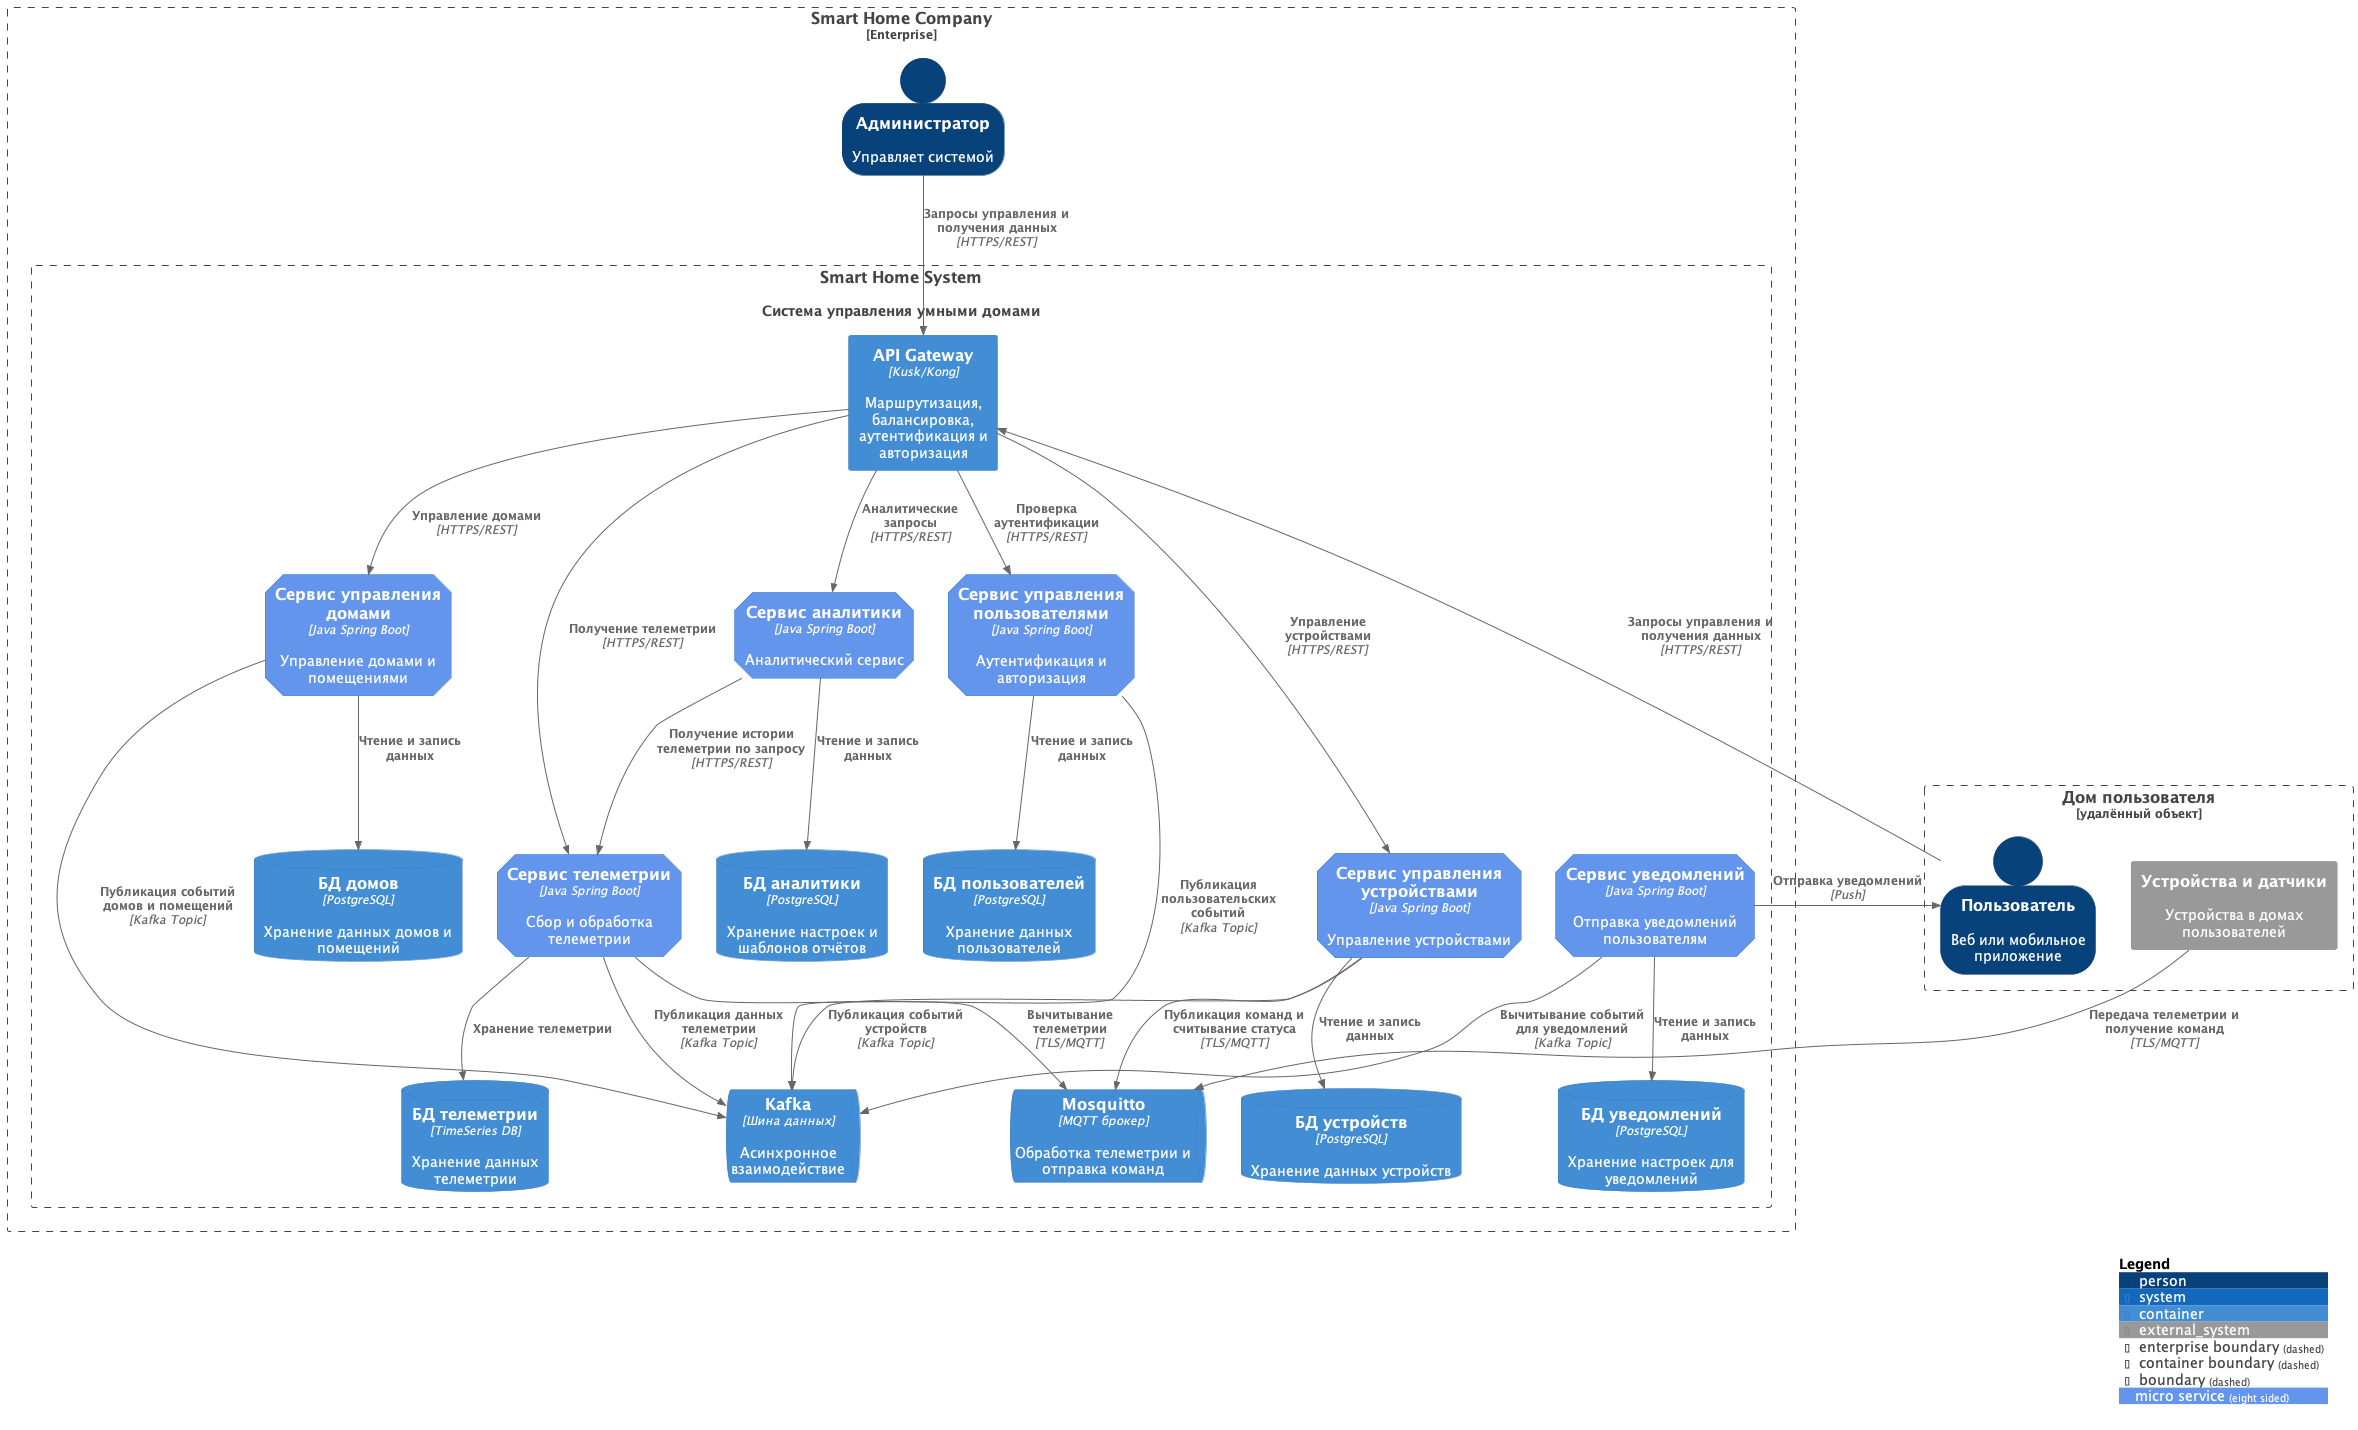

The diagram above was rendered by PlantUML. Its source (embedded in the PNG):
@startuml
!includeurl https://raw.githubusercontent.com/plantuml-stdlib/C4-PlantUML/master/C4_Container.puml

SHOW_PERSON_OUTLINE()

AddElementTag("microService", $shape=EightSidedShape(), $bgColor="CornflowerBlue", $fontColor="white", $legendText="micro service\neight sided")


Boundary(home, "Дом пользователя", "удалённый объект") {
    Person(user, "Пользователь", "Веб или мобильное приложение")
    System_Ext(device, "Устройства и датчики", "Устройства в домах пользователей")
}

Enterprise_Boundary(company, "Smart Home Company") {
    Person(admin, "Администратор", "Управляет системой")
    System(system, "Smart Home System", "Система управления умными домами")

    Container_Boundary(system, "Smart Home System") {
        Container(apiGateway, "API Gateway", "Kusk/Kong", "Маршрутизация, балансировка, аутентификация и авторизация")
        Container(deviceService, "Сервис управления устройствами", "Java Spring Boot", "Управление устройствами", $tags="microService")
        Container(telemetryService, "Сервис телеметрии", "Java Spring Boot", "Сбор и обработка телеметрии", $tags="microService")
        Container(userService, "Сервис управления пользователями", "Java Spring Boot", "Аутентификация и авторизация", $tags="microService")
        Container(houseService, "Сервис управления домами", "Java Spring Boot", "Управление домами и помещениями", $tags="microService")
        Container(notificationService, "Сервис уведомлений", "Java Spring Boot", "Отправка уведомлений пользователям", $tags="microService")
        Container(analyticsService, "Сервис аналитики", "Java Spring Boot", "Аналитический сервис", $tags="microService")
        ContainerQueue(kafka, "Kafka", "Шина данных", "Асинхронное взаимодействие")
        ContainerQueue(mosquitto, "Mosquitto", "MQTT брокер", "Обработка телеметрии и отправка команд")
        ContainerDb(deviceDB, "БД устройств", "PostgreSQL", "Хранение данных устройств")
        ContainerDb(telemetryDB, "БД телеметрии", "TimeSeries DB", "Хранение данных телеметрии")
        ContainerDb(userDB, "БД пользователей", "PostgreSQL", "Хранение данных пользователей")
        ContainerDb(houseDB, "БД домов", "PostgreSQL", "Хранение данных домов и помещений")
        ContainerDb(notificationDB, "БД уведомлений", "PostgreSQL", "Хранение настроек для уведомлений")
        ContainerDb(analyticDB, "БД аналитики", "PostgreSQL", "Хранение настроек и шаблонов отчётов")
    }
}

Rel(user, apiGateway, "Запросы управления и получения данных", "HTTPS/REST")
Rel(admin, apiGateway, "Запросы управления и получения данных", "HTTPS/REST")
Rel(apiGateway, userService, "Проверка аутентификации", "HTTPS/REST")
Rel(apiGateway, deviceService, "Управление устройствами", "HTTPS/REST")
Rel(apiGateway, telemetryService, "Получение телеметрии", "HTTPS/REST")
Rel(apiGateway, houseService, "Управление домами", "HTTPS/REST")
Rel(apiGateway, analyticsService, "Аналитические запросы", "HTTPS/REST")

Rel(userService, kafka, "Публикация пользовательских событий", "Kafka Topic")
Rel(deviceService, kafka, "Публикация событий устройств", "Kafka Topic")
Rel(deviceService, mosquitto, "Публикация команд и считывание статуса", "TLS/MQTT")
Rel(telemetryService, kafka, "Публикация данных телеметрии", "Kafka Topic")
Rel(houseService, kafka, "Публикация событий домов и помещений", "Kafka Topic")
Rel(notificationService, kafka, "Вычитывание событий для уведомлений", "Kafka Topic")
Rel(notificationService, user, "Отправка уведомлений", "Push")
Rel(analyticsService, telemetryService, "Получение истории телеметрии по запросу", "HTTPS/REST")

Rel(deviceService, deviceDB, "Чтение и запись данных")
Rel(telemetryService, telemetryDB, "Хранение телеметрии")
Rel(userService, userDB, "Чтение и запись данных")
Rel(houseService, houseDB, "Чтение и запись данных")
Rel(notificationService, notificationDB, "Чтение и запись данных")
Rel(analyticsService, analyticDB, "Чтение и запись данных")

Rel(device, mosquitto, "Передача телеметрии и получение команд", "TLS/MQTT")
Rel(telemetryService, mosquitto, "Вычитывание телеметрии", "TLS/MQTT")

SHOW_LEGEND()

@enduml